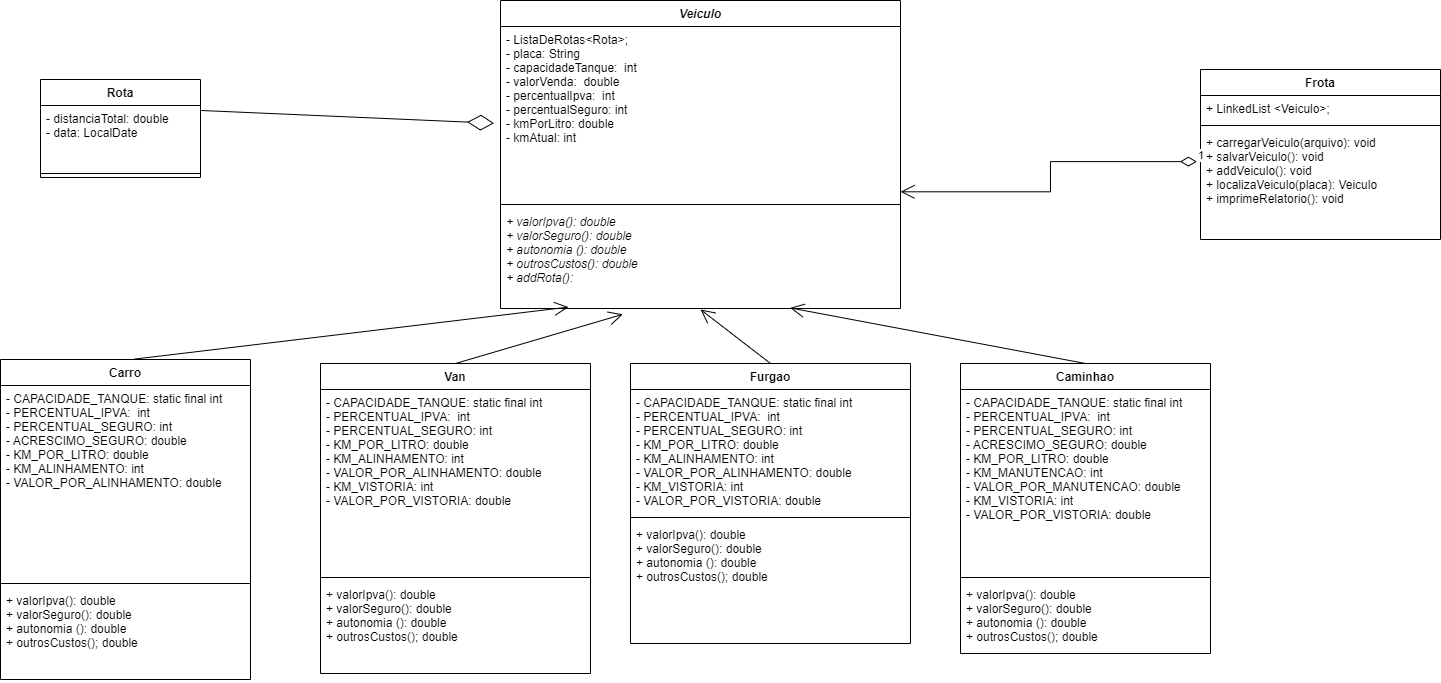

The diagram above was exported from draw.io. Its source (the exported page's mxGraphModel, read from the mxfile embedded in the PNG):
<mxGraphModel dx="2041" dy="300" grid="1" gridSize="10" guides="1" tooltips="1" connect="1" arrows="1" fold="1" page="1" pageScale="1" pageWidth="1169" pageHeight="827" math="0" shadow="0">
  <root>
    <mxCell id="0" />
    <mxCell id="1" parent="0" />
    <mxCell id="70SCjkegAnHCq_JwYa3w-1" value="Veiculo" style="swimlane;fontStyle=3;align=center;verticalAlign=top;childLayout=stackLayout;horizontal=1;startSize=26;horizontalStack=0;resizeParent=1;resizeParentMax=0;resizeLast=0;collapsible=1;marginBottom=0;" parent="1" vertex="1">
      <mxGeometry x="-300" y="1" width="400" height="308" as="geometry" />
    </mxCell>
    <mxCell id="70SCjkegAnHCq_JwYa3w-2" value="- ListaDeRotas&lt;Rota&gt;;&#10;- placa: String&#10;- capacidadeTanque:  int&#10;- valorVenda:  double&#10;- percentualIpva:  int&#10;- percentualSeguro: int&#10;- kmPorLitro: double&#10;- kmAtual: int" style="text;strokeColor=none;fillColor=none;align=left;verticalAlign=top;spacingLeft=4;spacingRight=4;overflow=hidden;rotatable=0;points=[[0,0.5],[1,0.5]];portConstraint=eastwest;" parent="70SCjkegAnHCq_JwYa3w-1" vertex="1">
      <mxGeometry y="26" width="400" height="174" as="geometry" />
    </mxCell>
    <mxCell id="70SCjkegAnHCq_JwYa3w-3" value="" style="line;strokeWidth=1;fillColor=none;align=left;verticalAlign=middle;spacingTop=-1;spacingLeft=3;spacingRight=3;rotatable=0;labelPosition=right;points=[];portConstraint=eastwest;strokeColor=inherit;" parent="70SCjkegAnHCq_JwYa3w-1" vertex="1">
      <mxGeometry y="200" width="400" height="8" as="geometry" />
    </mxCell>
    <mxCell id="70SCjkegAnHCq_JwYa3w-4" value="+ valorIpva(): double&#10;+ valorSeguro(): double&#10;+ autonomia (): double&#10;+ outrosCustos(): double&#10;+ addRota(): " style="text;strokeColor=none;fillColor=none;align=left;verticalAlign=top;spacingLeft=4;spacingRight=4;overflow=hidden;rotatable=0;points=[[0,0.5],[1,0.5]];portConstraint=eastwest;fontStyle=2" parent="70SCjkegAnHCq_JwYa3w-1" vertex="1">
      <mxGeometry y="208" width="400" height="100" as="geometry" />
    </mxCell>
    <mxCell id="70SCjkegAnHCq_JwYa3w-5" value="Rota" style="swimlane;fontStyle=1;align=center;verticalAlign=top;childLayout=stackLayout;horizontal=1;startSize=26;horizontalStack=0;resizeParent=1;resizeParentMax=0;resizeLast=0;collapsible=1;marginBottom=0;" parent="1" vertex="1">
      <mxGeometry x="-760" y="80" width="160" height="98" as="geometry" />
    </mxCell>
    <mxCell id="70SCjkegAnHCq_JwYa3w-6" value="- distanciaTotal: double&#10;- data: LocalDate " style="text;strokeColor=none;fillColor=none;align=left;verticalAlign=top;spacingLeft=4;spacingRight=4;overflow=hidden;rotatable=0;points=[[0,0.5],[1,0.5]];portConstraint=eastwest;" parent="70SCjkegAnHCq_JwYa3w-5" vertex="1">
      <mxGeometry y="26" width="160" height="64" as="geometry" />
    </mxCell>
    <mxCell id="70SCjkegAnHCq_JwYa3w-7" value="" style="line;strokeWidth=1;fillColor=none;align=left;verticalAlign=middle;spacingTop=-1;spacingLeft=3;spacingRight=3;rotatable=0;labelPosition=right;points=[];portConstraint=eastwest;strokeColor=inherit;" parent="70SCjkegAnHCq_JwYa3w-5" vertex="1">
      <mxGeometry y="90" width="160" height="8" as="geometry" />
    </mxCell>
    <mxCell id="70SCjkegAnHCq_JwYa3w-10" value="Frota" style="swimlane;fontStyle=1;align=center;verticalAlign=top;childLayout=stackLayout;horizontal=1;startSize=26;horizontalStack=0;resizeParent=1;resizeParentMax=0;resizeLast=0;collapsible=1;marginBottom=0;" parent="1" vertex="1">
      <mxGeometry x="400" y="70" width="240" height="170" as="geometry" />
    </mxCell>
    <mxCell id="70SCjkegAnHCq_JwYa3w-11" value="+ LinkedList &lt;Veiculo&gt;;" style="text;strokeColor=none;fillColor=none;align=left;verticalAlign=top;spacingLeft=4;spacingRight=4;overflow=hidden;rotatable=0;points=[[0,0.5],[1,0.5]];portConstraint=eastwest;" parent="70SCjkegAnHCq_JwYa3w-10" vertex="1">
      <mxGeometry y="26" width="240" height="26" as="geometry" />
    </mxCell>
    <mxCell id="70SCjkegAnHCq_JwYa3w-12" value="" style="line;strokeWidth=1;fillColor=none;align=left;verticalAlign=middle;spacingTop=-1;spacingLeft=3;spacingRight=3;rotatable=0;labelPosition=right;points=[];portConstraint=eastwest;strokeColor=inherit;" parent="70SCjkegAnHCq_JwYa3w-10" vertex="1">
      <mxGeometry y="52" width="240" height="8" as="geometry" />
    </mxCell>
    <mxCell id="70SCjkegAnHCq_JwYa3w-13" value="+ carregarVeiculo(arquivo): void&#10;+ salvarVeiculo(): void&#10;+ addVeiculo(): void&#10;+ localizaVeiculo(placa): Veiculo&#10;+ imprimeRelatorio(): void" style="text;strokeColor=none;fillColor=none;align=left;verticalAlign=top;spacingLeft=4;spacingRight=4;overflow=hidden;rotatable=0;points=[[0,0.5],[1,0.5]];portConstraint=eastwest;" parent="70SCjkegAnHCq_JwYa3w-10" vertex="1">
      <mxGeometry y="60" width="240" height="110" as="geometry" />
    </mxCell>
    <mxCell id="70SCjkegAnHCq_JwYa3w-15" value="1" style="endArrow=open;html=1;endSize=12;startArrow=diamondThin;startSize=14;startFill=0;edgeStyle=orthogonalEdgeStyle;align=left;verticalAlign=bottom;rounded=0;exitX=-0.015;exitY=0.292;exitDx=0;exitDy=0;exitPerimeter=0;entryX=1;entryY=0.95;entryDx=0;entryDy=0;entryPerimeter=0;" parent="1" source="70SCjkegAnHCq_JwYa3w-13" target="70SCjkegAnHCq_JwYa3w-2" edge="1">
      <mxGeometry x="-1" y="3" relative="1" as="geometry">
        <mxPoint x="550" y="320" as="sourcePoint" />
        <mxPoint x="710" y="320" as="targetPoint" />
      </mxGeometry>
    </mxCell>
    <mxCell id="2" value="Carro" style="swimlane;fontStyle=1;align=center;verticalAlign=top;childLayout=stackLayout;horizontal=1;startSize=26;horizontalStack=0;resizeParent=1;resizeParentMax=0;resizeLast=0;collapsible=1;marginBottom=0;" parent="1" vertex="1">
      <mxGeometry x="-800" y="360" width="250" height="320" as="geometry" />
    </mxCell>
    <mxCell id="3" value="- CAPACIDADE_TANQUE: static final int&#10;- PERCENTUAL_IPVA:  int&#10;- PERCENTUAL_SEGURO: int&#10;- ACRESCIMO_SEGURO: double&#10;- KM_POR_LITRO: double&#10;- KM_ALINHAMENTO: int&#10;- VALOR_POR_ALINHAMENTO: double&#10;" style="text;strokeColor=none;fillColor=none;align=left;verticalAlign=top;spacingLeft=4;spacingRight=4;overflow=hidden;rotatable=0;points=[[0,0.5],[1,0.5]];portConstraint=eastwest;fontStyle=0" parent="2" vertex="1">
      <mxGeometry y="26" width="250" height="194" as="geometry" />
    </mxCell>
    <mxCell id="4" value="" style="line;strokeWidth=1;fillColor=none;align=left;verticalAlign=middle;spacingTop=-1;spacingLeft=3;spacingRight=3;rotatable=0;labelPosition=right;points=[];portConstraint=eastwest;" parent="2" vertex="1">
      <mxGeometry y="220" width="250" height="8" as="geometry" />
    </mxCell>
    <mxCell id="5" value="+ valorIpva(): double&#10;+ valorSeguro(): double&#10;+ autonomia (): double&#10;+ outrosCustos(); double" style="text;strokeColor=none;fillColor=none;align=left;verticalAlign=top;spacingLeft=4;spacingRight=4;overflow=hidden;rotatable=0;points=[[0,0.5],[1,0.5]];portConstraint=eastwest;fontStyle=0" parent="2" vertex="1">
      <mxGeometry y="228" width="250" height="92" as="geometry" />
    </mxCell>
    <mxCell id="15" value="Van" style="swimlane;fontStyle=1;align=center;verticalAlign=top;childLayout=stackLayout;horizontal=1;startSize=26;horizontalStack=0;resizeParent=1;resizeParentMax=0;resizeLast=0;collapsible=1;marginBottom=0;" parent="1" vertex="1">
      <mxGeometry x="-480" y="364" width="270" height="310" as="geometry" />
    </mxCell>
    <mxCell id="16" value="- CAPACIDADE_TANQUE: static final int&#10;- PERCENTUAL_IPVA:  int&#10;- PERCENTUAL_SEGURO: int&#10;- KM_POR_LITRO: double&#10;- KM_ALINHAMENTO: int&#10;- VALOR_POR_ALINHAMENTO: double&#10;- KM_VISTORIA: int&#10;- VALOR_POR_VISTORIA: double&#10;" style="text;strokeColor=none;fillColor=none;align=left;verticalAlign=top;spacingLeft=4;spacingRight=4;overflow=hidden;rotatable=0;points=[[0,0.5],[1,0.5]];portConstraint=eastwest;" parent="15" vertex="1">
      <mxGeometry y="26" width="270" height="184" as="geometry" />
    </mxCell>
    <mxCell id="17" value="" style="line;strokeWidth=1;fillColor=none;align=left;verticalAlign=middle;spacingTop=-1;spacingLeft=3;spacingRight=3;rotatable=0;labelPosition=right;points=[];portConstraint=eastwest;" parent="15" vertex="1">
      <mxGeometry y="210" width="270" height="8" as="geometry" />
    </mxCell>
    <mxCell id="18" value="+ valorIpva(): double&#10;+ valorSeguro(): double&#10;+ autonomia (): double&#10;+ outrosCustos(); double" style="text;strokeColor=none;fillColor=none;align=left;verticalAlign=top;spacingLeft=4;spacingRight=4;overflow=hidden;rotatable=0;points=[[0,0.5],[1,0.5]];portConstraint=eastwest;" parent="15" vertex="1">
      <mxGeometry y="218" width="270" height="92" as="geometry" />
    </mxCell>
    <mxCell id="19" value="Furgao" style="swimlane;fontStyle=1;align=center;verticalAlign=top;childLayout=stackLayout;horizontal=1;startSize=26;horizontalStack=0;resizeParent=1;resizeParentMax=0;resizeLast=0;collapsible=1;marginBottom=0;" parent="1" vertex="1">
      <mxGeometry x="-170" y="364" width="280" height="280" as="geometry" />
    </mxCell>
    <mxCell id="20" value="- CAPACIDADE_TANQUE: static final int&#10;- PERCENTUAL_IPVA:  int&#10;- PERCENTUAL_SEGURO: int&#10;- KM_POR_LITRO: double&#10;- KM_ALINHAMENTO: int&#10;- VALOR_POR_ALINHAMENTO: double&#10;- KM_VISTORIA: int&#10;- VALOR_POR_VISTORIA: double&#10;" style="text;strokeColor=none;fillColor=none;align=left;verticalAlign=top;spacingLeft=4;spacingRight=4;overflow=hidden;rotatable=0;points=[[0,0.5],[1,0.5]];portConstraint=eastwest;" parent="19" vertex="1">
      <mxGeometry y="26" width="280" height="124" as="geometry" />
    </mxCell>
    <mxCell id="21" value="" style="line;strokeWidth=1;fillColor=none;align=left;verticalAlign=middle;spacingTop=-1;spacingLeft=3;spacingRight=3;rotatable=0;labelPosition=right;points=[];portConstraint=eastwest;" parent="19" vertex="1">
      <mxGeometry y="150" width="280" height="8" as="geometry" />
    </mxCell>
    <mxCell id="22" value="+ valorIpva(): double&#10;+ valorSeguro(): double&#10;+ autonomia (): double&#10;+ outrosCustos(); double" style="text;strokeColor=none;fillColor=none;align=left;verticalAlign=top;spacingLeft=4;spacingRight=4;overflow=hidden;rotatable=0;points=[[0,0.5],[1,0.5]];portConstraint=eastwest;" parent="19" vertex="1">
      <mxGeometry y="158" width="280" height="122" as="geometry" />
    </mxCell>
    <mxCell id="23" value="Caminhao" style="swimlane;fontStyle=1;align=center;verticalAlign=top;childLayout=stackLayout;horizontal=1;startSize=26;horizontalStack=0;resizeParent=1;resizeParentMax=0;resizeLast=0;collapsible=1;marginBottom=0;" parent="1" vertex="1">
      <mxGeometry x="160" y="364" width="250" height="290" as="geometry" />
    </mxCell>
    <mxCell id="24" value="- CAPACIDADE_TANQUE: static final int&#10;- PERCENTUAL_IPVA:  int&#10;- PERCENTUAL_SEGURO: int&#10;- ACRESCIMO_SEGURO: double&#10;- KM_POR_LITRO: double&#10;- KM_MANUTENCAO: int&#10;- VALOR_POR_MANUTENCAO: double&#10;- KM_VISTORIA: int&#10;- VALOR_POR_VISTORIA: double&#10;" style="text;strokeColor=none;fillColor=none;align=left;verticalAlign=top;spacingLeft=4;spacingRight=4;overflow=hidden;rotatable=0;points=[[0,0.5],[1,0.5]];portConstraint=eastwest;fontStyle=0" parent="23" vertex="1">
      <mxGeometry y="26" width="250" height="184" as="geometry" />
    </mxCell>
    <mxCell id="25" value="" style="line;strokeWidth=1;fillColor=none;align=left;verticalAlign=middle;spacingTop=-1;spacingLeft=3;spacingRight=3;rotatable=0;labelPosition=right;points=[];portConstraint=eastwest;" parent="23" vertex="1">
      <mxGeometry y="210" width="250" height="8" as="geometry" />
    </mxCell>
    <mxCell id="26" value="+ valorIpva(): double&#10;+ valorSeguro(): double&#10;+ autonomia (): double&#10;+ outrosCustos(); double" style="text;strokeColor=none;fillColor=none;align=left;verticalAlign=top;spacingLeft=4;spacingRight=4;overflow=hidden;rotatable=0;points=[[0,0.5],[1,0.5]];portConstraint=eastwest;" parent="23" vertex="1">
      <mxGeometry y="218" width="250" height="72" as="geometry" />
    </mxCell>
    <mxCell id="31" value="" style="endArrow=open;endFill=1;endSize=12;html=1;exitX=0.534;exitY=-0.001;exitDx=0;exitDy=0;exitPerimeter=0;entryX=0.17;entryY=0.986;entryDx=0;entryDy=0;entryPerimeter=0;" parent="1" source="2" target="70SCjkegAnHCq_JwYa3w-4" edge="1">
      <mxGeometry width="160" relative="1" as="geometry">
        <mxPoint x="-480" y="150" as="sourcePoint" />
        <mxPoint x="-320" y="150" as="targetPoint" />
      </mxGeometry>
    </mxCell>
    <mxCell id="32" value="" style="endArrow=open;endFill=1;endSize=12;html=1;exitX=0.5;exitY=0;exitDx=0;exitDy=0;entryX=0.306;entryY=1.058;entryDx=0;entryDy=0;entryPerimeter=0;" parent="1" source="15" target="70SCjkegAnHCq_JwYa3w-4" edge="1">
      <mxGeometry width="160" relative="1" as="geometry">
        <mxPoint x="-656.5" y="369.846" as="sourcePoint" />
        <mxPoint x="-298" y="286.6" as="targetPoint" />
      </mxGeometry>
    </mxCell>
    <mxCell id="33" value="" style="endArrow=open;endFill=1;endSize=12;html=1;exitX=0.5;exitY=0;exitDx=0;exitDy=0;entryX=0.5;entryY=1.01;entryDx=0;entryDy=0;entryPerimeter=0;" parent="1" source="19" target="70SCjkegAnHCq_JwYa3w-4" edge="1">
      <mxGeometry width="160" relative="1" as="geometry">
        <mxPoint x="-335" y="374" as="sourcePoint" />
        <mxPoint x="-167.5999999999999" y="289.79999999999995" as="targetPoint" />
      </mxGeometry>
    </mxCell>
    <mxCell id="34" value="" style="endArrow=open;endFill=1;endSize=12;html=1;exitX=0.5;exitY=0;exitDx=0;exitDy=0;entryX=0.724;entryY=0.994;entryDx=0;entryDy=0;entryPerimeter=0;" parent="1" source="23" target="70SCjkegAnHCq_JwYa3w-4" edge="1">
      <mxGeometry width="160" relative="1" as="geometry">
        <mxPoint x="-15" y="374" as="sourcePoint" />
        <mxPoint x="-90" y="285" as="targetPoint" />
      </mxGeometry>
    </mxCell>
    <mxCell id="38" value="" style="endArrow=diamondThin;endFill=0;endSize=24;html=1;entryX=-0.016;entryY=0.556;entryDx=0;entryDy=0;entryPerimeter=0;exitX=1.005;exitY=0.078;exitDx=0;exitDy=0;exitPerimeter=0;" parent="1" source="70SCjkegAnHCq_JwYa3w-6" target="70SCjkegAnHCq_JwYa3w-2" edge="1">
      <mxGeometry width="160" relative="1" as="geometry">
        <mxPoint x="-580" y="240" as="sourcePoint" />
        <mxPoint x="-420" y="240" as="targetPoint" />
      </mxGeometry>
    </mxCell>
  </root>
</mxGraphModel>